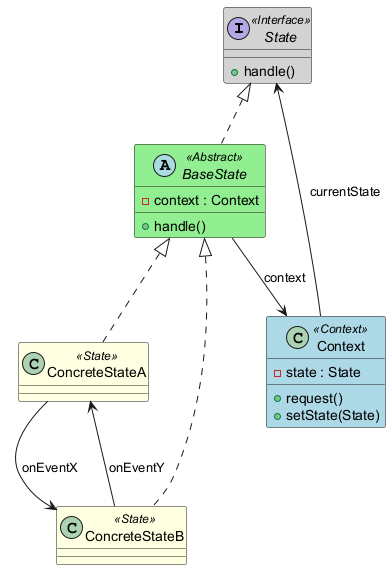

The diagram above was rendered by PlantUML. Its source (embedded in the PNG):
@startuml StatePattern
' Top-to-bottom layout
top to bottom direction

skinparam class {
  BackgroundColor<<Context>> LightBlue
  BackgroundColor<<Abstract>> LightGreen
  BackgroundColor<<State>> LightYellow
  BackgroundColor<<Interface>> LightGray
}

' State interface
interface State <<Interface>> {
  +handle()
}

' Optional abstract base state (holds context reference)
abstract class BaseState <<Abstract>> {
  +handle()
  -context : Context
}

' Concrete states
class ConcreteStateA <<State>>
class ConcreteStateB <<State>>

' Context class
class Context <<Context>> {
  -state : State
  +request()
  +setState(State)
}

' Inheritance / Implementation
State <|.. BaseState
BaseState <|.. ConcreteStateA
BaseState <|.. ConcreteStateB

' Relationships
BaseState --> Context : context
Context --> State : currentState

' State transitions (events triggering a change)
ConcreteStateA --> ConcreteStateB : onEventX
ConcreteStateB --> ConcreteStateA : onEventY

@enduml